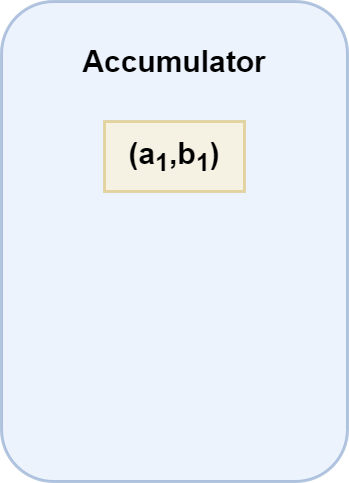

The diagram above was exported from draw.io. Its source (the exported page's mxGraphModel, read from the mxfile embedded in the PNG):
<mxGraphModel dx="1209" dy="626" grid="1" gridSize="10" guides="1" tooltips="1" connect="1" arrows="1" fold="1" page="1" pageScale="1" pageWidth="827" pageHeight="1169" math="0" shadow="0">
  <root>
    <mxCell id="0" />
    <mxCell id="1" parent="0" />
    <mxCell id="4FFljyD5DtDLnzvcMpx0-1" value="" style="rounded=1;whiteSpace=wrap;html=1;fillColor=#dae8fc;strokeColor=#6c8ebf;strokeWidth=3;opacity=50;" vertex="1" parent="1">
      <mxGeometry x="177" y="120" width="346" height="480" as="geometry" />
    </mxCell>
    <mxCell id="4FFljyD5DtDLnzvcMpx0-2" value="&lt;b&gt;&lt;font style=&quot;font-size: 30px&quot;&gt;Accumulator&lt;/font&gt;&lt;/b&gt;" style="text;html=1;strokeColor=none;fillColor=none;align=center;verticalAlign=middle;whiteSpace=wrap;rounded=0;opacity=50;" vertex="1" parent="1">
      <mxGeometry x="245" y="150" width="210" height="60" as="geometry" />
    </mxCell>
    <mxCell id="4FFljyD5DtDLnzvcMpx0-3" value="(a&lt;sub&gt;1&lt;/sub&gt;,b&lt;sub&gt;1&lt;/sub&gt;)" style="rounded=0;whiteSpace=wrap;html=1;fontSize=30;strokeWidth=3;opacity=50;fillColor=#fff2cc;strokeColor=#d6b656;fontStyle=1" vertex="1" parent="1">
      <mxGeometry x="280" y="240" width="140" height="70" as="geometry" />
    </mxCell>
  </root>
</mxGraphModel>